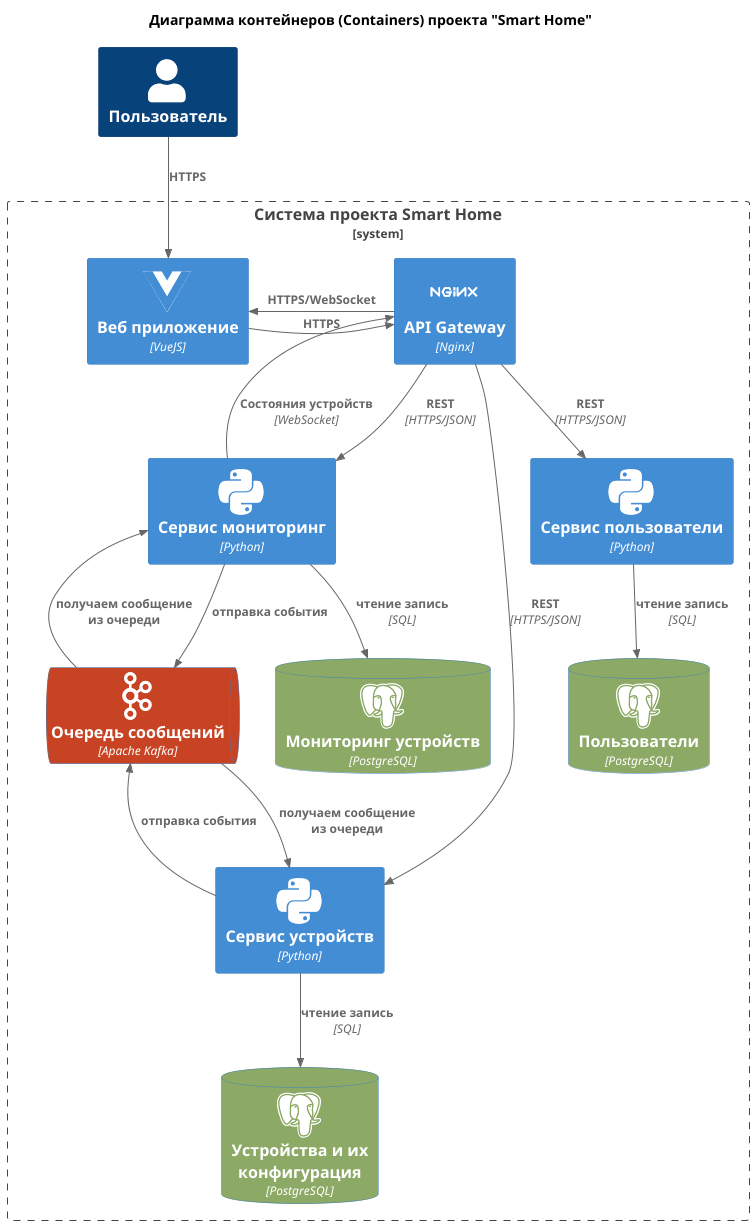

The diagram above was rendered by PlantUML. Its source (embedded in the PNG):
@startuml
!include  c4_plantum/C4_Container.puml
!define DEVICONS icons
!include DEVICONS/python.puml
!include DEVICONS/vuejs.puml
!include DEVICONS/nginx_original.puml
!include DEVICONS/postgresql.puml
!include DEVICONS/apachekafka_original.puml

HIDE_STEREOTYPE()

title Диаграмма контейнеров (Containers) проекта "Smart Home"

AddElementTag("broker_message", $bgColor="#c74323", $fontColor="white")
AddElementTag("database", $bgColor="#8ca965", $fontColor="white")

Person(user, "Пользователь")
System_Boundary(system_boundary, "Система проекта Smart Home") {
    Container(webApp, "Веб приложение", "VueJS", $sprite="vuejs")
    Container(apiGateway, "API Gateway", "Nginx", $sprite="nginx_original")

    Container(serviceUser, "Сервис пользователи", "Python", $sprite="python")
    Container(serviceDevice, "Сервис устройств", "Python", $sprite="python")
    Container(serviceMonitoring, "Сервис мониторинг", "Python", $sprite="python")

    ContainerDb(user_db, "Пользователи", "PostgreSQL", $sprite="postgresql", $tags="database")
    ContainerDb(devices_db, "Устройства и их конфигурация", "PostgreSQL", $sprite="postgresql", $tags="database")
    ContainerDb(stat_db, "Мониторинг устройств", "PostgreSQL", $sprite="postgresql", $tags="database")

    ContainerQueue(messageQueue, "Очередь сообщений", "Apache Kafka", $sprite="apachekafka_original", $tags="broker_message")
}

Rel(user, webApp, "HTTPS")
Rel_R(webApp, apiGateway, "HTTPS")
Rel_L(apiGateway, webApp, "HTTPS/WebSocket")

Rel_D(apiGateway, serviceUser, "REST", "HTTPS/JSON")
Rel_D(apiGateway, serviceDevice, "REST", "HTTPS/JSON")
Rel_D(apiGateway, serviceMonitoring, "REST", "HTTPS/JSON")

Rel_D(serviceUser, user_db, "чтение запись", "SQL")
Rel_D(serviceDevice, devices_db, "чтение запись", "SQL")
Rel_D(serviceMonitoring, stat_db, "чтение запись", "SQL")

Rel_L(serviceMonitoring, apiGateway, "Состояния устройств", "WebSocket")

Rel_U(serviceDevice, messageQueue, "отправка события")
Rel_U(messageQueue, serviceDevice, "получаем сообщение из очереди")

Rel_D(serviceMonitoring, messageQueue, "отправка события")
Rel_L(messageQueue, serviceMonitoring, "получаем сообщение из очереди")

@enduml